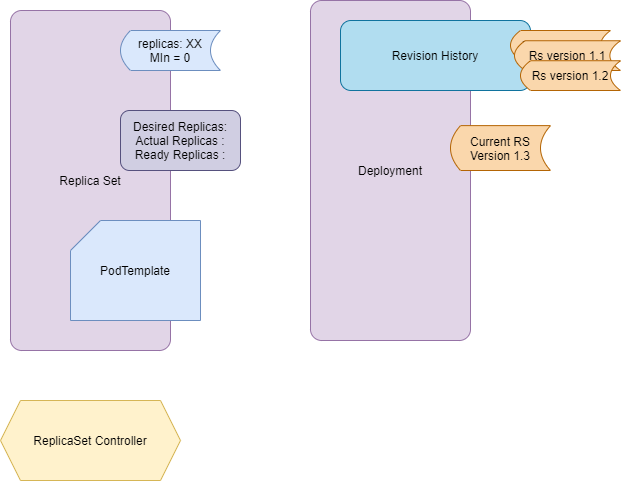

The diagram above was exported from draw.io. Its source (the exported page's mxGraphModel, read from the mxfile embedded in the PNG):
<mxGraphModel dx="1024" dy="584" grid="1" gridSize="10" guides="1" tooltips="1" connect="1" arrows="1" fold="1" page="1" pageScale="1" pageWidth="1169" pageHeight="827" math="0" shadow="0">
  <root>
    <mxCell id="NgiahuLjJWgeT_cWwo_B-0" />
    <mxCell id="NgiahuLjJWgeT_cWwo_B-1" parent="NgiahuLjJWgeT_cWwo_B-0" />
    <mxCell id="NgiahuLjJWgeT_cWwo_B-2" value="Replica Set" style="rounded=1;whiteSpace=wrap;html=1;fillColor=#e1d5e7;arcSize=7;strokeColor=#9673a6;" parent="NgiahuLjJWgeT_cWwo_B-1" vertex="1">
      <mxGeometry x="30" y="30" width="160" height="340" as="geometry" />
    </mxCell>
    <mxCell id="NgiahuLjJWgeT_cWwo_B-3" value="PodTemplate" style="shape=card;whiteSpace=wrap;html=1;fillColor=#dae8fc;strokeColor=#6c8ebf;" parent="NgiahuLjJWgeT_cWwo_B-1" vertex="1">
      <mxGeometry x="90" y="240" width="130" height="100" as="geometry" />
    </mxCell>
    <mxCell id="NgiahuLjJWgeT_cWwo_B-5" value="ReplicaSet Controller" style="shape=hexagon;perimeter=hexagonPerimeter2;whiteSpace=wrap;html=1;fillColor=#fff2cc;size=0.11111128065321181;strokeColor=#d6b656;" parent="NgiahuLjJWgeT_cWwo_B-1" vertex="1">
      <mxGeometry x="20" y="420" width="180" height="80" as="geometry" />
    </mxCell>
    <mxCell id="NgiahuLjJWgeT_cWwo_B-6" value="replicas: XX&lt;br&gt;MIn = 0" style="shape=dataStorage;whiteSpace=wrap;html=1;fillColor=#dae8fc;strokeColor=#6c8ebf;" parent="NgiahuLjJWgeT_cWwo_B-1" vertex="1">
      <mxGeometry x="140" y="50" width="100" height="40" as="geometry" />
    </mxCell>
    <mxCell id="NgiahuLjJWgeT_cWwo_B-7" value="Desired Replicas:&lt;br&gt;Actual Replicas :&lt;br&gt;Ready Replicas :" style="rounded=1;whiteSpace=wrap;html=1;fillColor=#d0cee2;strokeColor=#56517e;" parent="NgiahuLjJWgeT_cWwo_B-1" vertex="1">
      <mxGeometry x="140" y="130" width="120" height="60" as="geometry" />
    </mxCell>
    <mxCell id="NgiahuLjJWgeT_cWwo_B-8" value="Deployment" style="rounded=1;whiteSpace=wrap;html=1;fillColor=#e1d5e7;arcSize=7;strokeColor=#9673a6;" parent="NgiahuLjJWgeT_cWwo_B-1" vertex="1">
      <mxGeometry x="330" y="20" width="160" height="340" as="geometry" />
    </mxCell>
    <mxCell id="NgiahuLjJWgeT_cWwo_B-10" value="Revision History" style="rounded=1;whiteSpace=wrap;html=1;fillColor=#b1ddf0;strokeColor=#10739e;" parent="NgiahuLjJWgeT_cWwo_B-1" vertex="1">
      <mxGeometry x="360" y="40" width="190" height="70" as="geometry" />
    </mxCell>
    <mxCell id="NgiahuLjJWgeT_cWwo_B-11" value="Rs version 1.0" style="shape=dataStorage;whiteSpace=wrap;html=1;fillColor=#fad7ac;strokeColor=#b46504;" parent="NgiahuLjJWgeT_cWwo_B-1" vertex="1">
      <mxGeometry x="530" y="50" width="100" height="29.76" as="geometry" />
    </mxCell>
    <mxCell id="NgiahuLjJWgeT_cWwo_B-12" value="Rs version 1.1" style="shape=dataStorage;whiteSpace=wrap;html=1;fillColor=#fad7ac;strokeColor=#b46504;" parent="NgiahuLjJWgeT_cWwo_B-1" vertex="1">
      <mxGeometry x="534" y="60.24" width="106" height="29.76" as="geometry" />
    </mxCell>
    <mxCell id="NgiahuLjJWgeT_cWwo_B-13" value="Rs version 1.2" style="shape=dataStorage;whiteSpace=wrap;html=1;fillColor=#fad7ac;strokeColor=#b46504;" parent="NgiahuLjJWgeT_cWwo_B-1" vertex="1">
      <mxGeometry x="540" y="80.24" width="100" height="29.76" as="geometry" />
    </mxCell>
    <mxCell id="NgiahuLjJWgeT_cWwo_B-14" value="Current RS&lt;br&gt;Version 1.3" style="shape=dataStorage;whiteSpace=wrap;html=1;fillColor=#fad7ac;strokeColor=#b46504;" parent="NgiahuLjJWgeT_cWwo_B-1" vertex="1">
      <mxGeometry x="470" y="145.12" width="100" height="44.88" as="geometry" />
    </mxCell>
  </root>
</mxGraphModel>